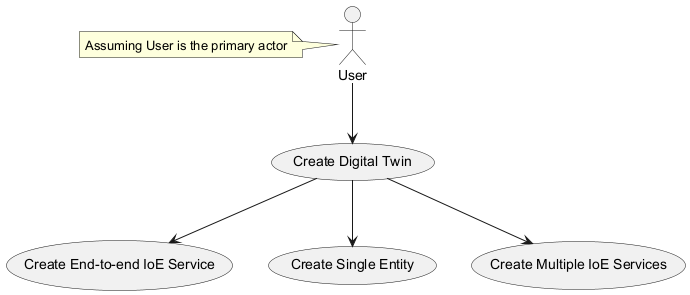

The diagram above was rendered by PlantUML. Its source (embedded in the PNG):
@startuml
actor User as "User"
usecase "Create Digital Twin" as CDT
usecase "Create End-to-end IoE Service" as CEIS
usecase "Create Single Entity" as CSE
usecase "Create Multiple IoE Services" as CMIS
User --> CDT
CDT --> CEIS
CDT --> CSE
CDT --> CMIS
note left of User: Assuming User is the primary actor
@enduml